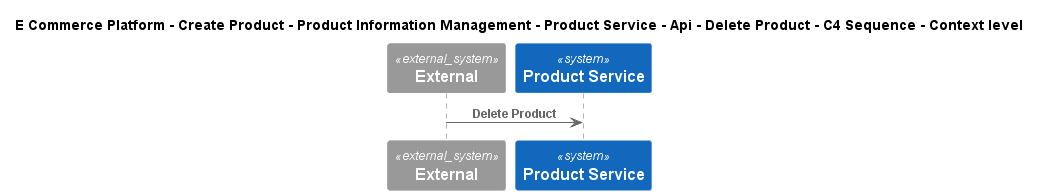

The diagram above was rendered by PlantUML. Its source (embedded in the PNG):
@startuml
!include ..\..\..\..\..\..\..\..\..\.c4s\C4_Sequence.puml
SHOW_FOOT_BOXES()

title E Commerce Platform - Create Product - Product Information Management - Product Service - Api - Delete Product - C4 Sequence - Context level

System_Ext(C4InterFlow.SoftwareSystems.ExternalSystem, "External", "")
System(ECommercePlatform.CreateProduct.ProductInformationManagement.SoftwareSystems.ProductService, "Product Service", "")

Rel(C4InterFlow.SoftwareSystems.ExternalSystem, ECommercePlatform.CreateProduct.ProductInformationManagement.SoftwareSystems.ProductService, "Delete Product")


@enduml